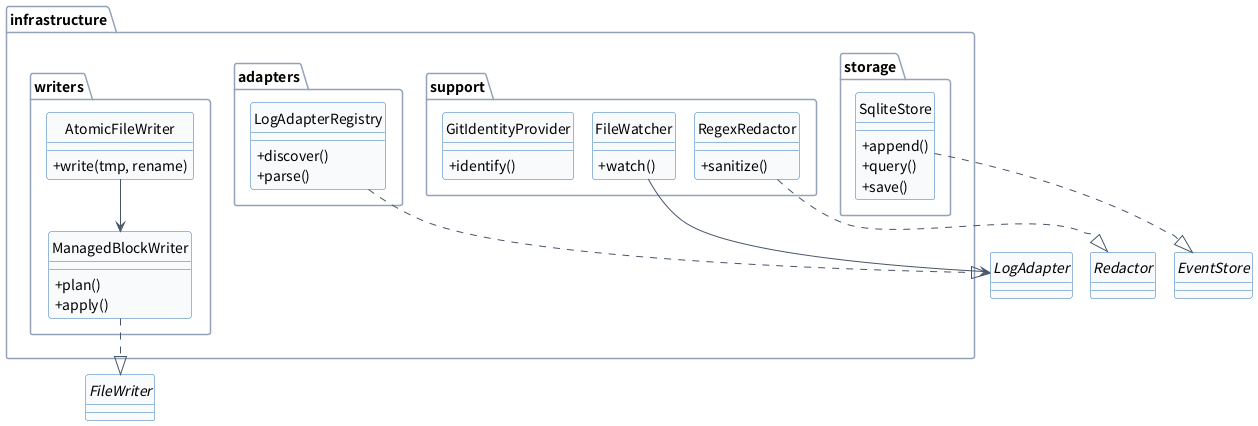

The diagram above was rendered by PlantUML. Its source (embedded in the PNG):
@startuml
skinparam defaultFontName "Noto Sans CJK SC"
skinparam shadowing false
skinparam backgroundColor white
skinparam ArrowColor #475569
skinparam ArrowFontColor #334155
skinparam classBorderColor #2E75B6
skinparam classBackgroundColor #F8FAFC
skinparam classArrowColor #475569
skinparam classAttributeIconSize 0
skinparam packageBorderColor #94A3B8
skinparam packageBackgroundColor #FFFFFF
skinparam nodesep 18
skinparam ranksep 30
hide circle
package "infrastructure" {
  package "adapters" {
    class LogAdapterRegistry {
      +discover()
      +parse()
    }
  }
  package "storage" {
    class SqliteStore {
      +append()
      +query()
      +save()
    }
  }
  package "writers" {
    class ManagedBlockWriter {
      +plan()
      +apply()
    }
    class AtomicFileWriter {
      +write(tmp, rename)
    }
  }
  package "support" {
    class RegexRedactor {
      +sanitize()
    }
    class FileWatcher {
      +watch()
    }
    class GitIdentityProvider {
      +identify()
    }
  }
}
interface LogAdapter
interface EventStore
interface FileWriter
interface Redactor
LogAdapterRegistry ..|> LogAdapter
SqliteStore ..|> EventStore
ManagedBlockWriter ..|> FileWriter
AtomicFileWriter --> ManagedBlockWriter
RegexRedactor ..|> Redactor
FileWatcher --> LogAdapter
@enduml